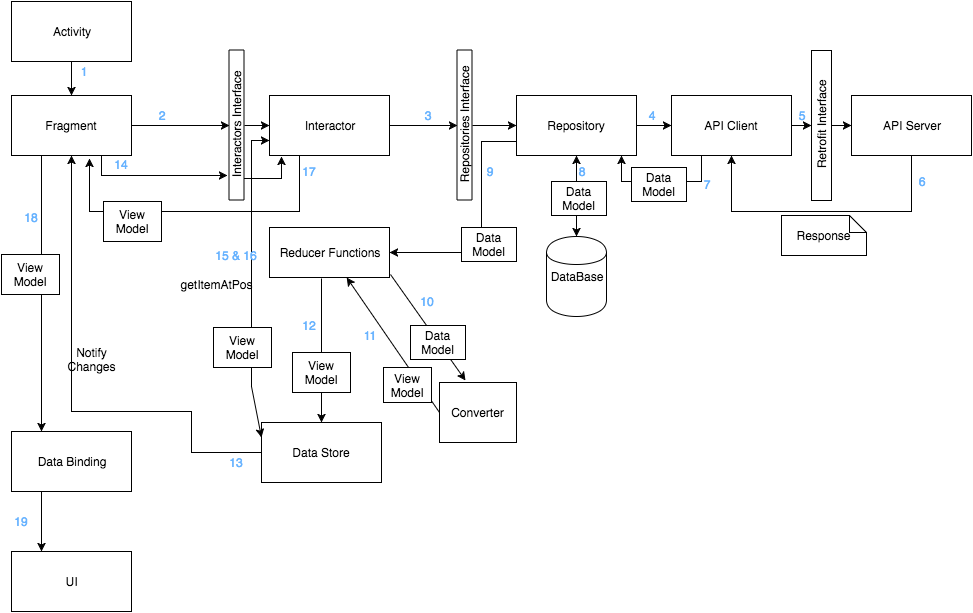

The diagram above was exported from draw.io. Its source (the exported page's mxGraphModel, read from the mxfile embedded in the PNG):
<mxGraphModel dx="790" dy="378" grid="1" gridSize="10" guides="1" tooltips="1" connect="1" arrows="1" fold="1" page="1" pageScale="1" pageWidth="850" pageHeight="1100" math="0" shadow="0">
  <root>
    <mxCell id="0" />
    <mxCell id="1" parent="0" />
    <mxCell id="30" style="edgeStyle=orthogonalEdgeStyle;rounded=0;html=1;exitX=0.5;exitY=1;entryX=0;entryY=0.5;jettySize=auto;orthogonalLoop=1;" edge="1" parent="1" source="2" target="25">
      <mxGeometry relative="1" as="geometry" />
    </mxCell>
    <mxCell id="2" value="Interactors Interface" style="whiteSpace=wrap;html=1;rotation=-90;" vertex="1" parent="1">
      <mxGeometry x="170" y="166" width="150" height="15" as="geometry" />
    </mxCell>
    <mxCell id="20" style="edgeStyle=orthogonalEdgeStyle;rounded=0;html=1;exitX=0.5;exitY=1;entryX=0;entryY=0.5;jettySize=auto;orthogonalLoop=1;" edge="1" parent="1" source="3" target="4">
      <mxGeometry relative="1" as="geometry" />
    </mxCell>
    <mxCell id="3" value="Repositories Interface" style="whiteSpace=wrap;html=1;rotation=-90;" vertex="1" parent="1">
      <mxGeometry x="398" y="166" width="150" height="15" as="geometry" />
    </mxCell>
    <mxCell id="8" style="rounded=0;html=1;exitX=0.5;exitY=1;entryX=0.5;entryY=0;jettySize=auto;orthogonalLoop=1;startArrow=classic;startFill=1;" edge="1" parent="1" source="4" target="6">
      <mxGeometry relative="1" as="geometry" />
    </mxCell>
    <mxCell id="18" style="edgeStyle=orthogonalEdgeStyle;rounded=0;html=1;exitX=1;exitY=0.5;entryX=0;entryY=0.5;jettySize=auto;orthogonalLoop=1;" edge="1" parent="1" source="4" target="11">
      <mxGeometry relative="1" as="geometry" />
    </mxCell>
    <mxCell id="51" style="edgeStyle=orthogonalEdgeStyle;rounded=0;html=1;jettySize=auto;orthogonalLoop=1;exitX=0;exitY=0.75;entryX=1;entryY=0.5;" edge="1" parent="1" source="4" target="48">
      <mxGeometry relative="1" as="geometry">
        <mxPoint x="520" y="190" as="sourcePoint" />
        <mxPoint x="490" y="330" as="targetPoint" />
        <Array as="points">
          <mxPoint x="525" y="190" />
          <mxPoint x="490" y="190" />
          <mxPoint x="490" y="301" />
        </Array>
      </mxGeometry>
    </mxCell>
    <mxCell id="4" value="Repository" style="whiteSpace=wrap;html=1;" vertex="1" parent="1">
      <mxGeometry x="525" y="144" width="120" height="60" as="geometry" />
    </mxCell>
    <mxCell id="6" value="DataBase" style="shape=cylinder;whiteSpace=wrap;html=1;" vertex="1" parent="1">
      <mxGeometry x="555" y="285" width="60" height="80" as="geometry" />
    </mxCell>
    <mxCell id="17" style="edgeStyle=orthogonalEdgeStyle;rounded=0;html=1;exitX=0.5;exitY=1;entryX=0;entryY=0.5;jettySize=auto;orthogonalLoop=1;" edge="1" parent="1" source="10" target="14">
      <mxGeometry relative="1" as="geometry" />
    </mxCell>
    <mxCell id="10" value="Retrofit Interface" style="whiteSpace=wrap;html=1;rotation=-90;" vertex="1" parent="1">
      <mxGeometry x="755" y="164" width="150" height="20" as="geometry" />
    </mxCell>
    <mxCell id="16" style="edgeStyle=orthogonalEdgeStyle;rounded=0;html=1;exitX=1;exitY=0.5;entryX=0.5;entryY=0;jettySize=auto;orthogonalLoop=1;" edge="1" parent="1" source="11" target="10">
      <mxGeometry relative="1" as="geometry" />
    </mxCell>
    <mxCell id="56" style="edgeStyle=orthogonalEdgeStyle;rounded=0;html=1;exitX=0.25;exitY=1;jettySize=auto;orthogonalLoop=1;" edge="1" parent="1" source="11">
      <mxGeometry relative="1" as="geometry">
        <mxPoint x="630" y="204" as="targetPoint" />
        <Array as="points">
          <mxPoint x="710" y="230" />
          <mxPoint x="630" y="230" />
          <mxPoint x="630" y="204" />
        </Array>
      </mxGeometry>
    </mxCell>
    <mxCell id="11" value="API Client" style="whiteSpace=wrap;html=1;" vertex="1" parent="1">
      <mxGeometry x="680" y="144" width="120" height="60" as="geometry" />
    </mxCell>
    <mxCell id="54" style="edgeStyle=orthogonalEdgeStyle;rounded=0;html=1;exitX=0.5;exitY=1;jettySize=auto;orthogonalLoop=1;entryX=0.5;entryY=1;" edge="1" parent="1" source="14" target="11">
      <mxGeometry relative="1" as="geometry">
        <mxPoint x="760" y="230" as="targetPoint" />
        <Array as="points">
          <mxPoint x="920" y="260" />
          <mxPoint x="740" y="260" />
        </Array>
      </mxGeometry>
    </mxCell>
    <mxCell id="14" value="API Server" style="whiteSpace=wrap;html=1;" vertex="1" parent="1">
      <mxGeometry x="860" y="144" width="120" height="60" as="geometry" />
    </mxCell>
    <mxCell id="35" style="edgeStyle=orthogonalEdgeStyle;rounded=0;html=1;exitX=0;exitY=0.5;jettySize=auto;orthogonalLoop=1;" edge="1" parent="1" source="21" target="27">
      <mxGeometry relative="1" as="geometry">
        <Array as="points">
          <mxPoint x="200" y="501" />
          <mxPoint x="200" y="460" />
          <mxPoint x="80" y="460" />
        </Array>
      </mxGeometry>
    </mxCell>
    <mxCell id="21" value="Data Store" style="whiteSpace=wrap;html=1;" vertex="1" parent="1">
      <mxGeometry x="270" y="471" width="120" height="60" as="geometry" />
    </mxCell>
    <mxCell id="32" style="edgeStyle=orthogonalEdgeStyle;rounded=0;html=1;exitX=1;exitY=0.5;entryX=0.5;entryY=0;jettySize=auto;orthogonalLoop=1;" edge="1" parent="1" source="25" target="3">
      <mxGeometry relative="1" as="geometry" />
    </mxCell>
    <mxCell id="79" style="edgeStyle=none;rounded=0;html=1;exitX=0;exitY=0.75;entryX=0;entryY=0.25;startArrow=classic;startFill=1;jettySize=auto;orthogonalLoop=1;" edge="1" parent="1" source="25" target="21">
      <mxGeometry relative="1" as="geometry">
        <Array as="points">
          <mxPoint x="260" y="189" />
          <mxPoint x="260" y="240" />
          <mxPoint x="260" y="435" />
        </Array>
      </mxGeometry>
    </mxCell>
    <mxCell id="84" style="edgeStyle=none;rounded=0;html=1;exitX=0.1;exitY=1.017;entryX=0.143;entryY=1.033;entryPerimeter=0;startArrow=classic;startFill=1;jettySize=auto;orthogonalLoop=1;endArrow=none;endFill=0;exitPerimeter=0;" edge="1" parent="1" source="25" target="2">
      <mxGeometry relative="1" as="geometry">
        <Array as="points">
          <mxPoint x="290" y="227" />
        </Array>
      </mxGeometry>
    </mxCell>
    <mxCell id="25" value="Interactor" style="whiteSpace=wrap;html=1;" vertex="1" parent="1">
      <mxGeometry x="278" y="144" width="120" height="60" as="geometry" />
    </mxCell>
    <mxCell id="28" style="edgeStyle=orthogonalEdgeStyle;rounded=0;html=1;exitX=0.5;exitY=1;entryX=0.5;entryY=0;jettySize=auto;orthogonalLoop=1;" edge="1" parent="1" source="26" target="27">
      <mxGeometry relative="1" as="geometry" />
    </mxCell>
    <mxCell id="26" value="Activity" style="whiteSpace=wrap;html=1;" vertex="1" parent="1">
      <mxGeometry x="20" y="50" width="120" height="60" as="geometry" />
    </mxCell>
    <mxCell id="31" style="edgeStyle=orthogonalEdgeStyle;rounded=0;html=1;exitX=1;exitY=0.5;entryX=0.5;entryY=0;jettySize=auto;orthogonalLoop=1;" edge="1" parent="1" source="27" target="2">
      <mxGeometry relative="1" as="geometry" />
    </mxCell>
    <mxCell id="83" style="edgeStyle=none;rounded=0;html=1;exitX=0.75;exitY=1;entryX=0.163;entryY=-0.1;entryPerimeter=0;startArrow=none;startFill=0;jettySize=auto;orthogonalLoop=1;" edge="1" parent="1" source="27" target="2">
      <mxGeometry relative="1" as="geometry">
        <Array as="points">
          <mxPoint x="110" y="224" />
        </Array>
      </mxGeometry>
    </mxCell>
    <mxCell id="91" style="edgeStyle=none;rounded=0;html=1;exitX=0.25;exitY=1;entryX=0.25;entryY=0;startArrow=none;startFill=0;endArrow=classic;endFill=1;jettySize=auto;orthogonalLoop=1;" edge="1" parent="1" source="27" target="73">
      <mxGeometry relative="1" as="geometry" />
    </mxCell>
    <mxCell id="27" value="Fragment" style="whiteSpace=wrap;html=1;" vertex="1" parent="1">
      <mxGeometry x="20" y="144" width="120" height="60" as="geometry" />
    </mxCell>
    <mxCell id="39" value="Notify Changes" style="text;html=1;strokeColor=none;fillColor=none;align=center;verticalAlign=middle;whiteSpace=wrap;" vertex="1" parent="1">
      <mxGeometry x="80" y="398" width="40" height="20" as="geometry" />
    </mxCell>
    <mxCell id="50" style="edgeStyle=orthogonalEdgeStyle;rounded=0;html=1;exitX=0.433;exitY=1.02;entryX=0.5;entryY=0;jettySize=auto;orthogonalLoop=1;exitPerimeter=0;" edge="1" parent="1" source="48" target="21">
      <mxGeometry relative="1" as="geometry">
        <mxPoint x="330" y="377" as="sourcePoint" />
        <Array as="points" />
      </mxGeometry>
    </mxCell>
    <mxCell id="55" value="Response" style="shape=note;whiteSpace=wrap;html=1;size=17;" vertex="1" parent="1">
      <mxGeometry x="790" y="264" width="85" height="40" as="geometry" />
    </mxCell>
    <mxCell id="58" value="Data Model" style="whiteSpace=wrap;html=1;" vertex="1" parent="1">
      <mxGeometry x="640" y="216" width="55" height="34" as="geometry" />
    </mxCell>
    <mxCell id="59" value="Data Model" style="whiteSpace=wrap;html=1;" vertex="1" parent="1">
      <mxGeometry x="560" y="230" width="55" height="34" as="geometry" />
    </mxCell>
    <mxCell id="61" value="View Model" style="whiteSpace=wrap;html=1;" vertex="1" parent="1">
      <mxGeometry x="301" y="401" width="58" height="40" as="geometry" />
    </mxCell>
    <mxCell id="70" style="edgeStyle=none;rounded=0;html=1;exitX=0;exitY=0.5;startArrow=none;startFill=0;jettySize=auto;orthogonalLoop=1;" edge="1" parent="1" source="63" target="48">
      <mxGeometry relative="1" as="geometry">
        <mxPoint x="438" y="405" as="sourcePoint" />
        <mxPoint x="386" y="301" as="targetPoint" />
      </mxGeometry>
    </mxCell>
    <mxCell id="63" value="Converter" style="whiteSpace=wrap;html=1;" vertex="1" parent="1">
      <mxGeometry x="448" y="431" width="77" height="60" as="geometry" />
    </mxCell>
    <mxCell id="68" style="edgeStyle=none;rounded=0;html=1;exitX=1.008;exitY=0.94;entryX=0.338;entryY=-0.033;startArrow=none;startFill=0;jettySize=auto;orthogonalLoop=1;entryPerimeter=0;exitPerimeter=0;" edge="1" parent="1" source="48" target="63">
      <mxGeometry relative="1" as="geometry">
        <mxPoint x="390" y="365" as="sourcePoint" />
        <mxPoint x="417" y="341" as="targetPoint" />
      </mxGeometry>
    </mxCell>
    <mxCell id="69" value="Data Model" style="whiteSpace=wrap;html=1;" vertex="1" parent="1">
      <mxGeometry x="419" y="374" width="55" height="34" as="geometry" />
    </mxCell>
    <mxCell id="71" value="View Model" style="whiteSpace=wrap;html=1;" vertex="1" parent="1">
      <mxGeometry x="392" y="416" width="48" height="35" as="geometry" />
    </mxCell>
    <mxCell id="72" value="Data Model" style="whiteSpace=wrap;html=1;" vertex="1" parent="1">
      <mxGeometry x="470" y="276" width="55" height="34" as="geometry" />
    </mxCell>
    <mxCell id="94" style="edgeStyle=none;rounded=0;html=1;exitX=0.25;exitY=1;entryX=0.25;entryY=0;startArrow=none;startFill=0;endArrow=classic;endFill=1;jettySize=auto;orthogonalLoop=1;" edge="1" parent="1" source="73" target="92">
      <mxGeometry relative="1" as="geometry" />
    </mxCell>
    <mxCell id="73" value="Data Binding" style="whiteSpace=wrap;html=1;" vertex="1" parent="1">
      <mxGeometry x="20" y="480" width="120" height="60" as="geometry" />
    </mxCell>
    <mxCell id="80" value="View Model" style="whiteSpace=wrap;html=1;" vertex="1" parent="1">
      <mxGeometry x="222" y="376" width="58" height="40" as="geometry" />
    </mxCell>
    <mxCell id="82" value="getItemAtPos" style="text;html=1;strokeColor=none;fillColor=none;align=center;verticalAlign=middle;whiteSpace=wrap;" vertex="1" parent="1">
      <mxGeometry x="205" y="323" width="40" height="20" as="geometry" />
    </mxCell>
    <mxCell id="87" style="edgeStyle=none;rounded=0;html=1;exitX=0.25;exitY=1;startArrow=none;startFill=0;endArrow=classic;endFill=1;jettySize=auto;orthogonalLoop=1;entryX=0.65;entryY=1.05;entryPerimeter=0;" edge="1" parent="1" source="25" target="27">
      <mxGeometry relative="1" as="geometry">
        <mxPoint x="98" y="206" as="targetPoint" />
        <mxPoint x="308" y="204" as="sourcePoint" />
        <Array as="points">
          <mxPoint x="308" y="260" />
          <mxPoint x="200" y="260" />
          <mxPoint x="98" y="260" />
        </Array>
      </mxGeometry>
    </mxCell>
    <mxCell id="86" value="View Model" style="whiteSpace=wrap;html=1;" vertex="1" parent="1">
      <mxGeometry x="112" y="250" width="58" height="40" as="geometry" />
    </mxCell>
    <mxCell id="48" value="Reducer Functions" style="whiteSpace=wrap;html=1;" vertex="1" parent="1">
      <mxGeometry x="278" y="276" width="120" height="50" as="geometry" />
    </mxCell>
    <mxCell id="89" value="View Model" style="whiteSpace=wrap;html=1;" vertex="1" parent="1">
      <mxGeometry x="10" y="303" width="58" height="40" as="geometry" />
    </mxCell>
    <mxCell id="92" value="UI" style="whiteSpace=wrap;html=1;" vertex="1" parent="1">
      <mxGeometry x="20" y="600" width="120" height="60" as="geometry" />
    </mxCell>
    <mxCell id="95" value="1" style="text;html=1;strokeColor=none;fillColor=none;align=center;verticalAlign=middle;whiteSpace=wrap;fontColor=#66B2FF;" vertex="1" parent="1">
      <mxGeometry x="72" y="110" width="40" height="20" as="geometry" />
    </mxCell>
    <mxCell id="96" value="2" style="text;html=1;strokeColor=none;fillColor=none;align=center;verticalAlign=middle;whiteSpace=wrap;fontColor=#66B2FF;" vertex="1" parent="1">
      <mxGeometry x="150" y="154" width="40" height="20" as="geometry" />
    </mxCell>
    <mxCell id="97" value="3" style="text;html=1;strokeColor=none;fillColor=none;align=center;verticalAlign=middle;whiteSpace=wrap;fontColor=#66B2FF;" vertex="1" parent="1">
      <mxGeometry x="416" y="154" width="40" height="20" as="geometry" />
    </mxCell>
    <mxCell id="98" value="4" style="text;html=1;strokeColor=none;fillColor=none;align=center;verticalAlign=middle;whiteSpace=wrap;fontColor=#66B2FF;" vertex="1" parent="1">
      <mxGeometry x="640" y="154" width="40" height="20" as="geometry" />
    </mxCell>
    <mxCell id="99" value="5" style="text;html=1;strokeColor=none;fillColor=none;align=center;verticalAlign=middle;whiteSpace=wrap;fontColor=#66B2FF;" vertex="1" parent="1">
      <mxGeometry x="790" y="154" width="40" height="20" as="geometry" />
    </mxCell>
    <mxCell id="100" value="6" style="text;html=1;strokeColor=none;fillColor=none;align=center;verticalAlign=middle;whiteSpace=wrap;fontColor=#66B2FF;" vertex="1" parent="1">
      <mxGeometry x="910" y="220" width="40" height="20" as="geometry" />
    </mxCell>
    <mxCell id="101" value="7" style="text;html=1;strokeColor=none;fillColor=none;align=center;verticalAlign=middle;whiteSpace=wrap;fontColor=#66B2FF;" vertex="1" parent="1">
      <mxGeometry x="695" y="223" width="40" height="20" as="geometry" />
    </mxCell>
    <mxCell id="102" value="8" style="text;html=1;strokeColor=none;fillColor=none;align=center;verticalAlign=middle;whiteSpace=wrap;fontColor=#66B2FF;" vertex="1" parent="1">
      <mxGeometry x="570" y="210" width="40" height="20" as="geometry" />
    </mxCell>
    <mxCell id="103" value="9" style="text;html=1;strokeColor=none;fillColor=none;align=center;verticalAlign=middle;whiteSpace=wrap;fontColor=#66B2FF;" vertex="1" parent="1">
      <mxGeometry x="478" y="210" width="40" height="20" as="geometry" />
    </mxCell>
    <mxCell id="108" value="10" style="text;html=1;strokeColor=none;fillColor=none;align=center;verticalAlign=middle;whiteSpace=wrap;fontColor=#66B2FF;" vertex="1" parent="1">
      <mxGeometry x="416" y="340" width="40" height="20" as="geometry" />
    </mxCell>
    <mxCell id="109" value="11" style="text;html=1;strokeColor=none;fillColor=none;align=center;verticalAlign=middle;whiteSpace=wrap;fontColor=#66B2FF;" vertex="1" parent="1">
      <mxGeometry x="358" y="374" width="40" height="20" as="geometry" />
    </mxCell>
    <mxCell id="110" value="12" style="text;html=1;strokeColor=none;fillColor=none;align=center;verticalAlign=middle;whiteSpace=wrap;fontColor=#66B2FF;" vertex="1" parent="1">
      <mxGeometry x="298" y="364" width="40" height="20" as="geometry" />
    </mxCell>
    <mxCell id="111" value="13" style="text;html=1;strokeColor=none;fillColor=none;align=center;verticalAlign=middle;whiteSpace=wrap;fontColor=#66B2FF;" vertex="1" parent="1">
      <mxGeometry x="225" y="501" width="40" height="20" as="geometry" />
    </mxCell>
    <mxCell id="112" value="14" style="text;html=1;strokeColor=none;fillColor=none;align=center;verticalAlign=middle;whiteSpace=wrap;fontColor=#66B2FF;" vertex="1" parent="1">
      <mxGeometry x="110" y="203" width="40" height="20" as="geometry" />
    </mxCell>
    <mxCell id="113" value="15 &amp;amp; 16" style="text;html=1;strokeColor=none;fillColor=none;align=center;verticalAlign=middle;whiteSpace=wrap;fontColor=#66B2FF;" vertex="1" parent="1">
      <mxGeometry x="214" y="294" width="62" height="20" as="geometry" />
    </mxCell>
    <mxCell id="114" value="17" style="text;html=1;strokeColor=none;fillColor=none;align=center;verticalAlign=middle;whiteSpace=wrap;fontColor=#66B2FF;" vertex="1" parent="1">
      <mxGeometry x="298" y="210" width="40" height="20" as="geometry" />
    </mxCell>
    <mxCell id="116" value="18" style="text;html=1;strokeColor=none;fillColor=none;align=center;verticalAlign=middle;whiteSpace=wrap;fontColor=#66B2FF;" vertex="1" parent="1">
      <mxGeometry x="20" y="256" width="40" height="20" as="geometry" />
    </mxCell>
    <mxCell id="117" value="19" style="text;html=1;strokeColor=none;fillColor=none;align=center;verticalAlign=middle;whiteSpace=wrap;fontColor=#66B2FF;" vertex="1" parent="1">
      <mxGeometry x="10" y="560" width="40" height="20" as="geometry" />
    </mxCell>
  </root>
</mxGraphModel>